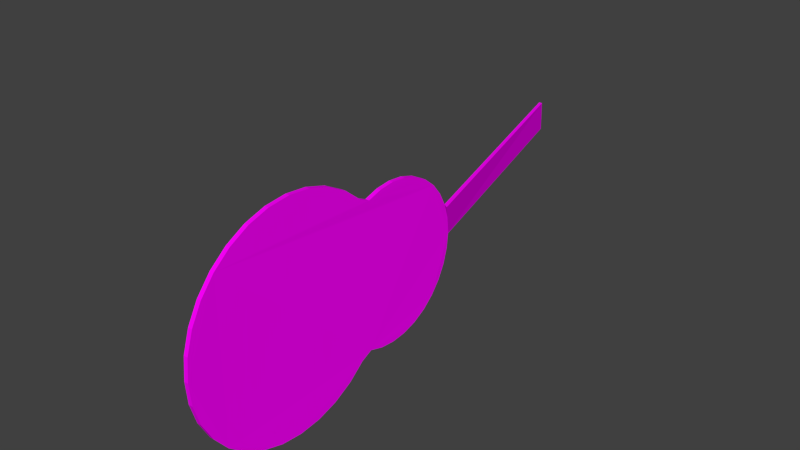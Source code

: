 # Source: JM-Gitarre.blend  (saved by Blender 2.72.0; exported with 4.5.12 LTS)
import bpy
from mathutils import Matrix  # noqa: F401  (used for matrix-valued properties, if any)

bpy.ops.wm.read_factory_settings(use_empty=True)
scene = bpy.context.scene
scene.name = 'Scene'

# ---- collections
col_collection_1 = bpy.data.collections.new('Collection 1'); scene.collection.children.link(col_collection_1)

# ---- images (referenced by path relative to the original .blend; pixels are not part of the script)
import os
ASSET_DIR = os.environ.get("B2B_ASSET_DIR", "")  # directory of the original .blend (textures are referenced by path, not embedded)
HERE = os.path.dirname(os.path.abspath(__file__))  # packed textures are extracted next to this script under _unpacked/

def load_image(name, relpath, width, height, colorspace="sRGB"):
    """Load a texture the original file referenced (path relative to the .blend, or extracted next to this script)."""
    p = next((c for c in (os.path.join(HERE, relpath), os.path.join(ASSET_DIR, relpath)) if relpath and os.path.exists(c)), "")
    if p:
        img = bpy.data.images.load(p, check_existing=True)
        img.name = name
    else:  # same state as the original file: an image datablock whose file is absent (Cycles renders it pink)
        img = bpy.data.images.new(name, width, height)
        img.source = "FILE"
        img.filepath = "//" + (relpath or name)
    img.colorspace_settings.name = colorspace
    return img
img_jm_gitarrentextur_jpg_002 = load_image('JM-Gitarrentextur.jpg.002', 'JM-Gitarrentextur.jpg', 1024, 1024, 'sRGB')

# ---- materials (node trees are filled in below, after node groups)
mat_material = bpy.data.materials.new('Material')
mat_material.alpha_threshold = 0.0
mat_material.roughness = 0.5

# ---- material node trees
mat_material.use_nodes = True; mat_material.node_tree.nodes.clear()
_N = mat_material.node_tree.nodes; _L = mat_material.node_tree.links
n0 = _N.new('ShaderNodeOutputMaterial'); n0.name = 'Material Output'; n0.location = (300, 300)
n1 = _N.new('ShaderNodeBsdfDiffuse'); n1.name = 'Diffuse BSDF'; n1.location = (10, 300)
n2 = _N.new('ShaderNodeTexImage'); n2.name = 'Image Texture'; n2.location = (-180, 300)
n2.width = 140
n2.image = img_jm_gitarrentextur_jpg_002
_L.new(n1.outputs[0], n0.inputs[0])
_L.new(n2.outputs[0], n1.inputs[0])
n0.is_active_output = True

# ---- world
world_world = bpy.data.worlds.new('World'); scene.world = world_world
world_world.color = (0.05088, 0.05088, 0.05088)
world_world.use_sun_shadow = False
world_world.sun_shadow_jitter_overblur = 0.0
world_world.cycles.sampling_method = 'MANUAL'
world_world.cycles.sample_map_resolution = 256

# ---- meshes
me_plane = bpy.data.meshes.new('Plane')
me_plane.from_pydata([(1.0, -1.0, 0.1678), (1.0, 1.0, 0.1678), (1.0, -1.0, 0.1678), (1.0, 1.0, 0.1678), (1.0, -1.0, 0.1678), (1.0, 1.0, 0.1678), (1.0, -1.0, 0.4119), (1.0, 1.0, 0.4119), (-0.4685, 4.678, 4.856), (-0.5356, 4.605, 4.856), (-0.6004, 4.336, 4.856), (-0.6172, -5.229, 4.856), (-0.5534, -5.549, 4.856), (-0.4867, -5.676, 4.856), (-0.4197, -5.603, 4.856), (-0.3548, -5.334, 4.856), (-0.2947, -4.88, 4.851), (-0.2416, -4.257, 4.839), (-0.1976, -3.489, 4.825), (-0.1643, -2.607, 4.814), (-0.1431, -1.644, 4.809), (-0.1466, -0.1631, 4.683), (-0.1505, 0.3804, 4.685), (-0.1574, 1.355, 4.809), (-0.1875, 2.263, 4.814), (-0.2287, 3.064, 4.825), (-0.2796, 3.729, 4.839), (-0.338, 4.231, 4.851), (-0.4018, 4.551, 4.856), (-0.9846, 6.972, 4.856), (-1.079, 6.87, 4.856), (-1.17, 6.493, 4.856), (-1.254, 5.855, 4.856), (-1.328, 4.981, 4.856), (-1.39, 3.905, 4.856), (-1.437, 2.667, 4.856), (-1.467, 1.316, 4.856), (-1.478, -0.09742, 4.854), (-1.472, -1.518, 4.844), (-1.447, -2.891, 4.831), (-1.404, -4.165, 4.825), (-1.347, -5.289, 4.825), (-1.275, -6.222, 4.831), (-1.193, -6.926, 4.844), (-1.104, -7.376, 4.854), (-1.01, -7.553, 4.856), (-0.9161, -7.451, 4.856), (-0.8252, -7.074, 4.856), (-0.7408, -6.436, 4.856), (-0.6664, -5.562, 4.856), (-0.6483, 4.708, 4.856), (-0.7196, 5.641, 4.856), (-0.8015, 6.345, 4.856), (-0.891, 6.795, 4.856), (-0.4685, 4.678, 5.132), (-0.5356, 4.605, 5.132), (-0.6004, 4.336, 5.132), (-0.6172, -5.229, 5.132), (-0.5534, -5.549, 5.132), (-0.4867, -5.676, 5.132), (-0.4197, -5.603, 5.132), (-0.3548, -5.334, 5.132), (-0.2947, -4.88, 5.126), (-0.2416, -4.257, 5.114), (-0.1976, -3.489, 5.101), (-0.1643, -2.607, 5.09), (-0.1431, -1.644, 5.086), (-0.1348, -0.6365, 5.092), (-0.1396, 0.376, 5.092), (-0.1574, 1.355, 5.086), (-0.1875, 2.263, 5.09), (-0.2287, 3.064, 5.101), (-0.2796, 3.729, 5.114), (-0.338, 4.231, 5.126), (-0.4018, 4.551, 5.132), (-0.9846, 6.972, 5.132), (-1.079, 6.87, 5.132), (-1.17, 6.493, 5.132), (-1.254, 5.855, 5.132), (-1.328, 4.981, 5.132), (-1.39, 3.905, 5.132), (-1.437, 2.667, 5.132), (-1.467, 1.316, 5.132), (-1.478, -0.09742, 5.13), (-1.472, -1.518, 5.12), (-1.447, -2.891, 5.109), (-1.404, -4.165, 5.103), (-1.347, -5.289, 5.103), (-1.275, -6.222, 5.109), (-1.193, -6.926, 5.12), (-1.104, -7.376, 5.13), (-1.01, -7.553, 5.132), (-0.9161, -7.451, 5.132), (-0.8252, -7.074, 5.132), (-0.7408, -6.436, 5.132), (-0.6664, -5.562, 5.132), (-0.6483, 4.708, 5.132), (-0.7196, 5.641, 5.132), (-0.8015, 6.345, 5.132), (-0.891, 6.795, 5.132), (-0.1337, -1.0, 4.593), (-0.1337, 1.0, 4.681), (-0.1337, -1.0, 4.593), (-0.1337, 1.0, 4.681), (-0.1337, -1.0, 4.593), (-0.1337, 1.0, 4.681), (-0.1337, -1.0, 4.875), (-0.1337, 1.0, 4.96), (-0.5356, 4.605, 5.132), (-0.4685, 4.678, 5.132), (-0.6004, 4.336, 5.132), (-0.5534, -5.549, 5.132), (-0.6172, -5.229, 5.132), (-0.4867, -5.676, 5.132), (-0.4197, -5.603, 5.132), (-0.3548, -5.334, 5.132), (-0.2947, -4.88, 5.126), (-0.2416, -4.257, 5.114), (-0.1976, -3.489, 5.101), (-0.1643, -2.607, 5.09), (-0.1431, -1.644, 5.086), (-0.1348, -0.6365, 5.092), (-0.1396, 0.376, 5.092), (-0.1574, 1.355, 5.086), (-0.1875, 2.263, 5.09), (-0.2287, 3.064, 5.101), (-0.2796, 3.729, 5.114), (-0.338, 4.231, 5.126), (-0.4018, 4.551, 5.132), (-1.079, 6.87, 5.132), (-0.9846, 6.972, 5.132), (-1.17, 6.493, 5.132), (-1.254, 5.855, 5.132), (-1.328, 4.981, 5.132), (-1.39, 3.905, 5.132), (-1.437, 2.667, 5.132), (-1.467, 1.316, 5.132), (-1.478, -0.09742, 5.13), (-1.472, -1.518, 5.12), (-1.447, -2.891, 5.109), (-1.404, -4.165, 5.103), (-1.347, -5.289, 5.103), (-1.275, -6.222, 5.109), (-1.193, -6.926, 5.12), (-1.104, -7.376, 5.13), (-1.01, -7.553, 5.132), (-0.9161, -7.451, 5.132), (-0.8252, -7.074, 5.132), (-0.7408, -6.436, 5.132), (-0.6664, -5.562, 5.132), (-0.7196, 5.641, 5.132), (-0.6483, 4.708, 5.132), (-0.8015, 6.345, 5.132), (-0.891, 6.795, 5.132)], [], [(100, 101, 1, 0), (2, 3, 5, 4), (0, 1, 3, 2), (104, 20, 21, 22, 23, 105), (100, 0, 2, 102), (106, 107, 69, 68, 67, 66), (106, 66, 20, 104), (102, 2, 4, 104), (106, 6, 7, 107), (104, 4, 6, 106), (4, 5, 7, 6), (39, 40, 86, 85), (13, 14, 60, 59), (40, 41, 87, 86), (14, 15, 61, 60), (41, 42, 88, 87), (15, 16, 62, 61), (42, 43, 89, 88), (16, 17, 63, 62), (43, 44, 90, 89), (17, 18, 64, 63), (44, 45, 91, 90), (18, 19, 65, 64), (45, 46, 92, 91), (19, 20, 66, 65), (46, 47, 93, 92), (47, 48, 94, 93), (107, 105, 23, 69), (48, 49, 95, 94), (23, 24, 70, 69), (8, 9, 55, 54), (24, 25, 71, 70), (9, 10, 56, 55), (25, 26, 72, 71), (26, 27, 73, 72), (27, 28, 74, 73), (28, 8, 54, 74), (29, 30, 76, 75), (30, 31, 77, 76), (50, 51, 97, 96), (31, 32, 78, 77), (51, 52, 98, 97), (32, 33, 79, 78), (52, 53, 99, 98), (33, 34, 80, 79), (53, 29, 75, 99), (34, 35, 81, 80), (35, 36, 82, 81), (36, 37, 83, 82), (37, 38, 84, 83), (11, 12, 58, 57), (38, 39, 85, 84), (12, 13, 59, 58), (56, 10, 50, 96), (95, 49, 11, 57), (62, 63, 117, 116), (9, 8, 28, 27, 26, 25, 24, 23, 22, 21, 20, 19, 18, 17, 16, 15, 14, 13, 12, 11, 49, 48, 47, 46, 45, 44, 43, 42, 41, 40, 39, 38, 37, 36, 35, 34, 33, 32, 31, 30, 29, 53, 52, 51, 50, 10), (1, 101, 103, 3), (5, 105, 107, 7), (3, 103, 105, 5), (108, 110, 151, 150, 152, 153, 130, 129, 131, 132, 133, 134, 135, 136, 137, 138, 139, 140, 141, 142, 143, 144, 145, 146, 147, 148, 149, 112, 111, 113, 114, 115, 116, 117, 118, 119, 120, 121, 122, 123, 124, 125, 126, 127, 128, 109), (89, 90, 144, 143), (76, 77, 131, 129), (63, 64, 118, 117), (90, 91, 145, 144), (77, 78, 132, 131), (64, 65, 119, 118), (91, 92, 146, 145), (78, 79, 133, 132), (65, 66, 120, 119), (92, 93, 147, 146), (56, 96, 151, 110), (79, 80, 134, 133), (66, 67, 121, 120), (93, 94, 148, 147), (80, 81, 135, 134), (67, 68, 122, 121), (94, 95, 149, 148), (95, 57, 112, 149), (81, 82, 136, 135), (68, 69, 123, 122), (96, 97, 150, 151), (54, 55, 108, 109), (82, 83, 137, 136), (69, 70, 124, 123), (97, 98, 152, 150), (55, 56, 110, 108), (83, 84, 138, 137), (70, 71, 125, 124), (98, 99, 153, 152), (57, 58, 111, 112), (84, 85, 139, 138), (71, 72, 126, 125), (99, 75, 130, 153), (58, 59, 113, 111), (85, 86, 140, 139), (72, 73, 127, 126), (59, 60, 114, 113), (86, 87, 141, 140), (73, 74, 128, 127), (60, 61, 115, 114), (87, 88, 142, 141), (74, 54, 109, 128), (61, 62, 116, 115), (88, 89, 143, 142), (75, 76, 129, 130)])
_uv = me_plane.uv_layers.new(name='UVMap')
_uv.uv.foreach_set('vector', [0.3408, 0.6484, 0.4524, 0.6484, 0.4194, 0.6968, 0.3716, 0.6918, 0.371, 0.6929, 0.4199, 0.6978, 0.4205, 0.6987, 0.3705, 0.6937, 0.3716, 0.6918, 0.4194, 0.6968, 0.4199, 0.6978, 0.371, 0.6929, 0.0, 0.0, 0.1077, 0.1888, 0.157, 0.7868, 0.1723, 0.7868, 0.1871, 0.7866, 0.1442, 0.1919, 0.3408, 0.6484, 0.3716, 0.6918, 0.371, 0.6929, 0.3398, 0.6492, 0.5026, 0.5361, 0.6858, 0.5346, 0.7119, 0.536, 0.64, 0.5358, 0.5942, 0.5362, 0.5022, 0.5377, 0.1096, 0.193, 0.1067, 0.1913, 0.1077, 0.1888, 0.1144, 0.1894, 0.3398, 0.6492, 0.371, 0.6929, 0.3705, 0.6937, 0.339, 0.6497, 0.5026, 0.5361, 0.5025, 0.4323, 0.6857, 0.4308, 0.6858, 0.5346, 0.1144, 0.1894, 0.1156, 0.1993, 0.1127, 0.2024, 0.1096, 0.193, 0.1156, 0.1993, 0.1302, 0.2051, 0.1313, 0.2107, 0.1127, 0.2024, 0.3364, 0.2801, 0.319, 0.2801, 0.319, 0.273, 0.3364, 0.273, 0.08804, 0.1813, 0.08852, 0.1815, 0.08756, 0.184, 0.08709, 0.1838, 0.319, 0.2801, 0.3036, 0.2801, 0.3036, 0.273, 0.319, 0.273, 0.08852, 0.1815, 0.08985, 0.182, 0.0889, 0.1845, 0.08756, 0.184, 0.3036, 0.2801, 0.2908, 0.2801, 0.2908, 0.273, 0.3036, 0.273, 0.08985, 0.182, 0.09206, 0.1829, 0.09111, 0.1853, 0.0889, 0.1845, 0.2908, 0.2801, 0.2811, 0.2801, 0.2811, 0.273, 0.2908, 0.273, 0.09206, 0.1829, 0.09508, 0.184, 0.09412, 0.1865, 0.09111, 0.1853, 0.1268, 0.6761, 0.1268, 0.6897, 0.1115, 0.6897, 0.1115, 0.6761, 0.09508, 0.184, 0.09878, 0.1854, 0.09783, 0.1879, 0.09412, 0.1865, 0.1268, 0.6897, 0.1268, 0.6956, 0.1115, 0.6956, 0.1115, 0.6897, 0.09878, 0.1854, 0.103, 0.1871, 0.1021, 0.1896, 0.09783, 0.1879, 0.07605, 0.4477, 0.08014, 0.4477, 0.08014, 0.463, 0.07605, 0.463, 0.103, 0.1871, 0.1077, 0.1888, 0.1067, 0.1913, 0.1021, 0.1896, 0.08014, 0.4477, 0.09158, 0.4477, 0.09158, 0.463, 0.08014, 0.463, 0.07992, 0.5592, 0.09889, 0.5592, 0.09889, 0.5745, 0.07992, 0.5745, 0.1475, 0.202, 0.1442, 0.1919, 0.1523, 0.192, 0.1534, 0.2009, 0.09889, 0.5592, 0.1248, 0.5592, 0.1248, 0.5745, 0.09889, 0.5745, 0.1523, 0.192, 0.1679, 0.19, 0.169, 0.1989, 0.1534, 0.2009, 0.21, 0.1847, 0.2117, 0.1845, 0.2128, 0.1934, 0.2111, 0.1936, 0.1679, 0.19, 0.1817, 0.1883, 0.1829, 0.1972, 0.169, 0.1989, 0.2117, 0.1845, 0.2164, 0.1839, 0.2176, 0.1928, 0.2128, 0.1934, 0.1817, 0.1883, 0.1932, 0.1868, 0.1943, 0.1958, 0.1829, 0.1972, 0.1932, 0.1868, 0.2019, 0.1857, 0.203, 0.1947, 0.1943, 0.1958, 0.2019, 0.1857, 0.2075, 0.185, 0.2086, 0.1939, 0.203, 0.1947, 0.2075, 0.185, 0.21, 0.1847, 0.2111, 0.1936, 0.2086, 0.1939, 0.4142, 0.766, 0.4115, 0.766, 0.4115, 0.7561, 0.4142, 0.7561, 0.4115, 0.766, 0.4041, 0.766, 0.4041, 0.7561, 0.4115, 0.7561, 0.2229, 0.1831, 0.239, 0.181, 0.2401, 0.19, 0.224, 0.192, 0.4041, 0.766, 0.3918, 0.766, 0.3918, 0.7561, 0.4041, 0.7561, 0.1224, 0.5153, 0.1434, 0.5153, 0.1434, 0.5306, 0.1224, 0.5306, 0.3918, 0.766, 0.3751, 0.766, 0.3751, 0.7561, 0.3918, 0.7561, 0.4267, 0.766, 0.418, 0.766, 0.418, 0.7561, 0.4267, 0.7561, 0.3751, 0.766, 0.3545, 0.766, 0.3545, 0.7561, 0.3751, 0.7561, 0.418, 0.766, 0.4142, 0.766, 0.4142, 0.7561, 0.418, 0.7561, 0.1155, 0.3646, 0.1155, 0.4012, 0.1003, 0.4012, 0.1003, 0.3646, 0.4123, 0.2801, 0.3938, 0.2801, 0.3938, 0.273, 0.4123, 0.273, 0.3938, 0.2801, 0.3745, 0.2801, 0.3745, 0.273, 0.3938, 0.273, 0.3745, 0.2801, 0.3551, 0.2801, 0.3551, 0.273, 0.3745, 0.273, 0.1178, 0.4822, 0.1178, 0.4725, 0.1331, 0.4725, 0.1331, 0.4822, 0.3551, 0.2801, 0.3364, 0.2801, 0.3364, 0.273, 0.3551, 0.273, 0.08736, 0.181, 0.08804, 0.1813, 0.08709, 0.1838, 0.0864, 0.1835, 0.2176, 0.1928, 0.2164, 0.1839, 0.2229, 0.1831, 0.224, 0.192, 0.1248, 0.5745, 0.1248, 0.5592, 0.1347, 0.5592, 0.1347, 0.5745, 0.09111, 0.1853, 0.09412, 0.1865, 0.09412, 0.1865, 0.09111, 0.1853, 0.2363, 0.7811, 0.2374, 0.7821, 0.2355, 0.7831, 0.2307, 0.7841, 0.2231, 0.7849, 0.213, 0.7856, 0.2009, 0.7862, 0.1871, 0.7866, 0.1723, 0.7868, 0.157, 0.7868, 0.1417, 0.7866, 0.1272, 0.7862, 0.1138, 0.7856, 0.1022, 0.7849, 0.09278, 0.7841, 0.0859, 0.7831, 0.08184, 0.7821, 0.08074, 0.7811, 0.08266, 0.7801, 0.08751, 0.7792, 0.08248, 0.7784, 0.06926, 0.7772, 0.05961, 0.7759, 0.05391, 0.7745, 0.05238, 0.773, 0.05506, 0.7716, 0.06187, 0.7703, 0.07254, 0.7691, 0.08666, 0.7681, 0.1037, 0.7673, 0.123, 0.7668, 0.1437, 0.7665, 0.1652, 0.7665, 0.1866, 0.7668, 0.2071, 0.7673, 0.2258, 0.7681, 0.2421, 0.7691, 0.2553, 0.7703, 0.2649, 0.7716, 0.2706, 0.773, 0.2722, 0.7745, 0.2695, 0.7759, 0.2627, 0.7772, 0.252, 0.7784, 0.2379, 0.7794, 0.2323, 0.7801, 0.4194, 0.6968, 0.4524, 0.6484, 0.4533, 0.649, 0.4199, 0.6978, 0.1302, 0.2051, 0.1442, 0.1919, 0.1475, 0.202, 0.1313, 0.2107, 0.4199, 0.6978, 0.4533, 0.649, 0.4542, 0.6496, 0.4205, 0.6987, 0.3745, 0.8175, 0.3223, 0.7596, 0.302, 0.7621, 0.2285, 0.8539, 0.1867, 0.8988, 0.1423, 0.9116, 0.08986, 0.8882, 0.06527, 0.8412, 0.05, 0.8062, 0.03217, 0.7356, 0.03034, 0.6982, 0.02203, 0.6056, 0.01784, 0.5436, 0.02042, 0.4566, 0.03638, 0.5146, 0.03664, 0.4434, 0.0187, 0.3827, 0.03757, 0.3109, 0.03821, 0.2546, 0.03894, 0.2079, 0.06751, 0.2016, 0.05378, 0.1759, 0.05724, 0.151, 0.07389, 0.1175, 0.08652, 0.07849, 0.111, 0.0654, 0.171, 0.05447, 0.3031, 0.2129, 0.3241, 0.184, 0.3829, 0.1551, 0.4218, 0.1524, 0.4454, 0.1718, 0.466, 0.2286, 0.4723, 0.2559, 0.4818, 0.3027, 0.4862, 0.3329, 0.4882, 0.3851, 0.4898, 0.4506, 0.4889, 0.5092, 0.491, 0.5466, 0.4822, 0.6267, 0.4815, 0.6573, 0.4748, 0.7085, 0.4663, 0.7461, 0.4398, 0.7966, 0.4059, 0.8252, 0.1115, 0.6761, 0.1115, 0.6897, 0.1115, 0.6897, 0.1115, 0.6761, 0.4115, 0.7561, 0.4041, 0.7561, 0.4041, 0.7561, 0.4115, 0.7561, 0.09412, 0.1865, 0.09783, 0.1879, 0.09783, 0.1879, 0.09412, 0.1865, 0.1115, 0.6897, 0.1115, 0.6956, 0.1115, 0.6956, 0.1115, 0.6897, 0.4041, 0.7561, 0.3918, 0.7561, 0.3918, 0.7561, 0.4041, 0.7561, 0.09783, 0.1879, 0.1021, 0.1896, 0.1021, 0.1896, 0.09783, 0.1879, 0.07605, 0.463, 0.08014, 0.463, 0.08014, 0.463, 0.07605, 0.463, 0.3918, 0.7561, 0.3751, 0.7561, 0.3751, 0.7561, 0.3918, 0.7561, 0.1021, 0.1896, 0.1067, 0.1913, 0.1067, 0.1913, 0.1021, 0.1896, 0.08014, 0.463, 0.09158, 0.463, 0.09158, 0.463, 0.08014, 0.463, 0.2176, 0.1928, 0.224, 0.192, 0.224, 0.192, 0.2176, 0.1928, 0.3751, 0.7561, 0.3545, 0.7561, 0.3545, 0.7561, 0.3751, 0.7561, 0.5022, 0.5377, 0.5942, 0.5362, 0.5942, 0.5362, 0.5022, 0.5377, 0.07992, 0.5745, 0.09889, 0.5745, 0.09889, 0.5745, 0.07992, 0.5745, 0.1003, 0.3646, 0.1003, 0.4012, 0.1003, 0.4012, 0.1003, 0.3646, 0.5942, 0.5362, 0.64, 0.5358, 0.64, 0.5358, 0.5942, 0.5362, 0.09889, 0.5745, 0.1248, 0.5745, 0.1248, 0.5745, 0.09889, 0.5745, 0.1248, 0.5745, 0.1347, 0.5745, 0.1347, 0.5745, 0.1248, 0.5745, 0.4123, 0.273, 0.3938, 0.273, 0.3938, 0.273, 0.4123, 0.273, 0.64, 0.5358, 0.7119, 0.536, 0.7119, 0.536, 0.64, 0.5358, 0.224, 0.192, 0.2401, 0.19, 0.2401, 0.19, 0.224, 0.192, 0.2111, 0.1936, 0.2128, 0.1934, 0.2128, 0.1934, 0.2111, 0.1936, 0.3938, 0.273, 0.3745, 0.273, 0.3745, 0.273, 0.3938, 0.273, 0.1534, 0.2009, 0.169, 0.1989, 0.169, 0.1989, 0.1534, 0.2009, 0.1224, 0.5306, 0.1434, 0.5306, 0.1434, 0.5306, 0.1224, 0.5306, 0.2128, 0.1934, 0.2176, 0.1928, 0.2176, 0.1928, 0.2128, 0.1934, 0.3745, 0.273, 0.3551, 0.273, 0.3551, 0.273, 0.3745, 0.273, 0.169, 0.1989, 0.1829, 0.1972, 0.1829, 0.1972, 0.169, 0.1989, 0.4267, 0.7561, 0.418, 0.7561, 0.418, 0.7561, 0.4267, 0.7561, 0.1331, 0.4822, 0.1331, 0.4725, 0.1331, 0.4725, 0.1331, 0.4822, 0.3551, 0.273, 0.3364, 0.273, 0.3364, 0.273, 0.3551, 0.273, 0.1829, 0.1972, 0.1943, 0.1958, 0.1943, 0.1958, 0.1829, 0.1972, 0.418, 0.7561, 0.4142, 0.7561, 0.4142, 0.7561, 0.418, 0.7561, 0.0864, 0.1835, 0.08709, 0.1838, 0.08709, 0.1838, 0.0864, 0.1835, 0.3364, 0.273, 0.319, 0.273, 0.319, 0.273, 0.3364, 0.273, 0.1943, 0.1958, 0.203, 0.1947, 0.203, 0.1947, 0.1943, 0.1958, 0.08709, 0.1838, 0.08756, 0.184, 0.08756, 0.184, 0.08709, 0.1838, 0.319, 0.273, 0.3036, 0.273, 0.3036, 0.273, 0.319, 0.273, 0.203, 0.1947, 0.2086, 0.1939, 0.2086, 0.1939, 0.203, 0.1947, 0.08756, 0.184, 0.0889, 0.1845, 0.0889, 0.1845, 0.08756, 0.184, 0.3036, 0.273, 0.2908, 0.273, 0.2908, 0.273, 0.3036, 0.273, 0.2086, 0.1939, 0.2111, 0.1936, 0.2111, 0.1936, 0.2086, 0.1939, 0.0889, 0.1845, 0.09111, 0.1853, 0.09111, 0.1853, 0.0889, 0.1845, 0.2908, 0.273, 0.2811, 0.273, 0.2811, 0.273, 0.2908, 0.273, 0.4142, 0.7561, 0.4115, 0.7561, 0.4115, 0.7561, 0.4142, 0.7561])
me_plane.materials.append(mat_material)
me_plane.use_remesh_preserve_volume = False
me_plane.use_remesh_preserve_attributes = False
me_plane.use_mirror_vertex_groups = False
me_plane.update()

# ---- objects
ob_plane = bpy.data.objects.new('Plane', me_plane)

# ---- transforms, parenting, visibility, modifiers, constraints
ob_plane.location = (5.555e-06, 1.39, 0.1333)
ob_plane.rotation_euler = (1.571, -0.02657, 1.571)
ob_plane.scale = (2.916, 0.1931, 0.193)
ob_plane.lineart.crease_threshold = 0.0

# ---- collection membership
col_collection_1.objects.link(ob_plane)

# ---- scene / render settings (as saved in the file)
scene.frame_start = 1; scene.frame_end = 250; scene.frame_set(149)
scene.render.engine = 'CYCLES'
scene.render.resolution_percentage = 50
scene.render.dither_intensity = 0.0
scene.cycles.use_denoising = False
scene.cycles.samples = 10
scene.cycles.sampling_pattern = 'TABULATED_SOBOL'
scene.cycles.light_sampling_threshold = 0.0
scene.cycles.use_adaptive_sampling = False
scene.cycles.use_light_tree = False
scene.cycles.blur_glossy = 0.0
scene.cycles.pixel_filter_type = 'GAUSSIAN'
scene.cycles.sample_clamp_indirect = 0.0
scene.view_settings.view_transform = 'Standard'
bpy.context.view_layer.update()

# ---- added for rendering (the .blend has no active camera and no usable light): camera, sun
cam_auto = bpy.data.cameras.new('AutoCamera')
cam_auto.lens = 50.0
cam_auto.sensor_width = 36.0
cam_auto.clip_end = 1000.0
ob_auto_camera = bpy.data.objects.new('AutoCamera', cam_auto)
scene.collection.objects.link(ob_auto_camera)
ob_auto_camera.location = (7.86452, -8.12968, 5.94107)
ob_auto_camera.rotation_euler = (1.09748, -7.21219e-08, 0.694738)
scene.camera = ob_auto_camera
light_auto_sun = bpy.data.lights.new('AutoSun', 'SUN')
light_auto_sun.energy = 3.0
light_auto_sun.angle = 0.0523599
ob_auto_sun = bpy.data.objects.new('AutoSun', light_auto_sun)
scene.collection.objects.link(ob_auto_sun)
ob_auto_sun.rotation_euler = (0.872665, 0.174533, 0.523599)
bpy.context.view_layer.update()
